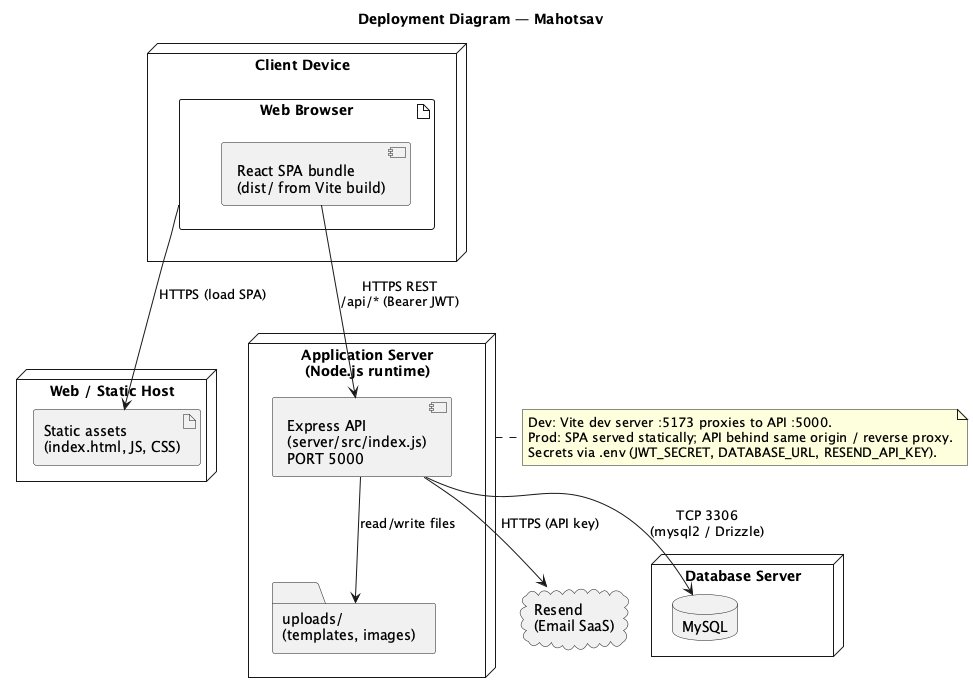

The diagram above was rendered by PlantUML. Its source (embedded in the PNG):
@startuml deployment
title Deployment Diagram — Mahotsav

node "Client Device" {
  artifact "Web Browser" as Browser {
    component "React SPA bundle\n(dist/ from Vite build)" as Bundle
  }
}

node "Web / Static Host" as WebHost {
  artifact "Static assets\n(index.html, JS, CSS)" as Static
}

node "Application Server\n(Node.js runtime)" as AppServer {
  component "Express API\n(server/src/index.js)\nPORT 5000" as API
  folder "uploads/\n(templates, images)" as Uploads
}

node "Database Server" as DbServer {
  database "MySQL" as MySQL
}

cloud "Resend\n(Email SaaS)" as Resend

Browser --> Static : HTTPS (load SPA)
Bundle --> API : HTTPS REST\n/api/* (Bearer JWT)
API --> MySQL : TCP 3306\n(mysql2 / Drizzle)
API --> Uploads : read/write files
API --> Resend : HTTPS (API key)

note right of AppServer
  Dev: Vite dev server :5173 proxies to API :5000.
  Prod: SPA served statically; API behind same origin / reverse proxy.
  Secrets via .env (JWT_SECRET, DATABASE_URL, RESEND_API_KEY).
end note
@enduml